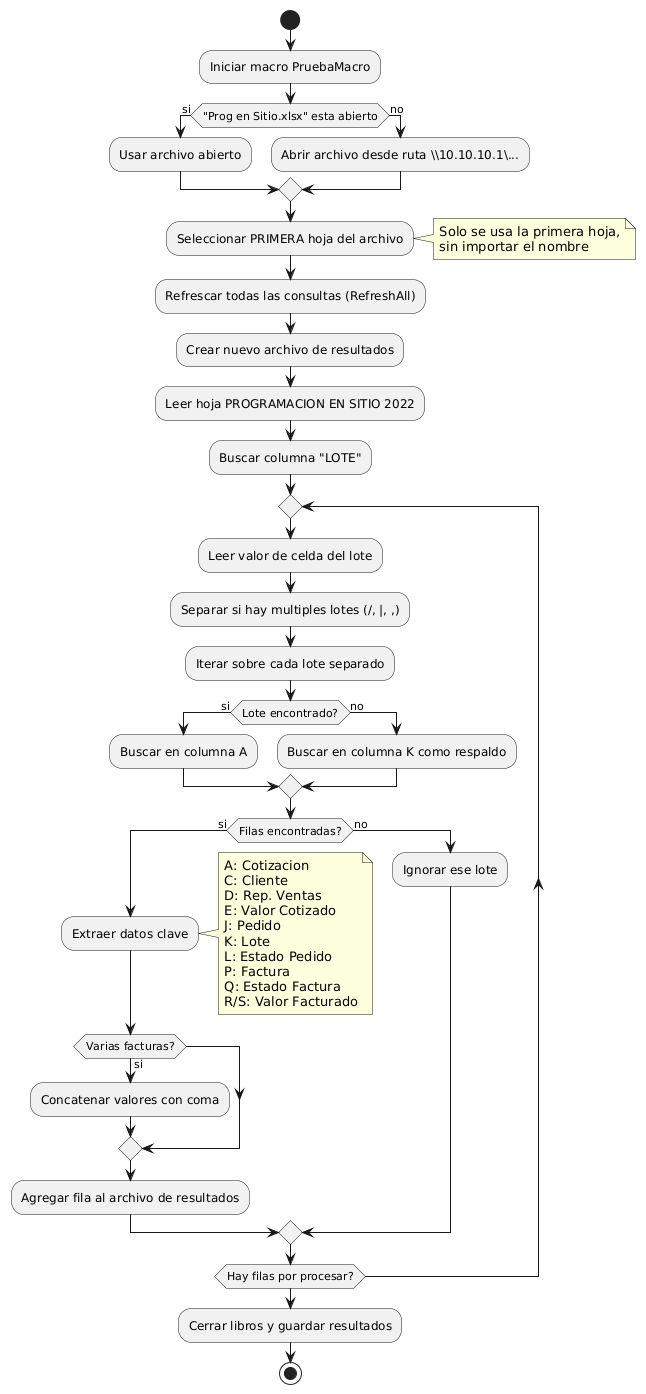

The diagram above was rendered by PlantUML. Its source (embedded in the PNG):
@startuml
start

:Iniciar macro PruebaMacro;

if ("Prog en Sitio.xlsx" esta abierto) then (si)
  :Usar archivo abierto;
else (no)
  :Abrir archivo desde ruta \\\\10.10.10.1\\...;
endif

:Seleccionar PRIMERA hoja del archivo;

note right
Solo se usa la primera hoja,
sin importar el nombre
end note

:Refrescar todas las consultas (RefreshAll);

:Crear nuevo archivo de resultados;
:Leer hoja PROGRAMACION EN SITIO 2022;
:Buscar columna "LOTE";

repeat
  :Leer valor de celda del lote;
  :Separar si hay multiples lotes (/, |, ,);

  :Iterar sobre cada lote separado;

  if (Lote encontrado?) then (si)
    :Buscar en columna A;
  else (no)
    :Buscar en columna K como respaldo;
  endif

  if (Filas encontradas?) then (si)
    :Extraer datos clave;
    note right
    A: Cotizacion
    C: Cliente
    D: Rep. Ventas
    E: Valor Cotizado
    J: Pedido
    K: Lote
    L: Estado Pedido
    P: Factura
    Q: Estado Factura
    R/S: Valor Facturado
    end note

    if (Varias facturas?) then (si)
      :Concatenar valores con coma;
    endif

    :Agregar fila al archivo de resultados;
  else (no)
    :Ignorar ese lote;
  endif

repeat while (Hay filas por procesar?)

:Cerrar libros y guardar resultados;
stop
@enduml